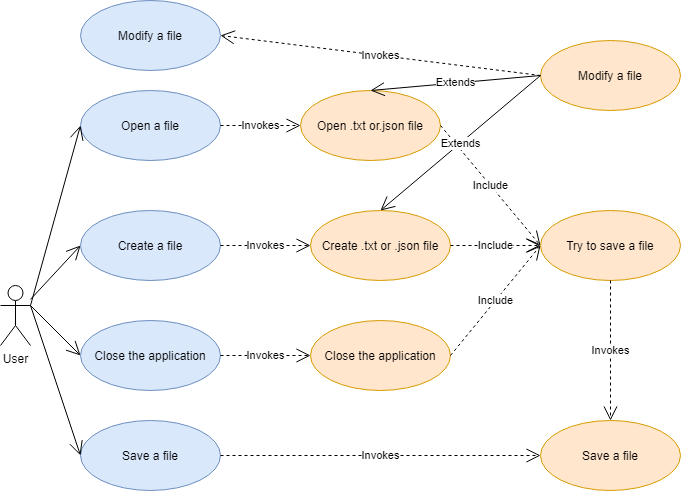

The diagram above was exported from draw.io. Its source (the exported page's mxGraphModel, read from the mxfile embedded in the PNG):
<mxGraphModel dx="1185" dy="588" grid="1" gridSize="10" guides="1" tooltips="1" connect="1" arrows="1" fold="1" page="1" pageScale="1" pageWidth="827" pageHeight="1169" math="0" shadow="0">
  <root>
    <mxCell id="0" />
    <mxCell id="1" parent="0" />
    <mxCell id="khn4xupnuvE-0PWC6XKL-1" value="User" style="shape=umlActor;verticalLabelPosition=bottom;verticalAlign=top;html=1;" vertex="1" parent="1">
      <mxGeometry x="80" y="305" width="30" height="60" as="geometry" />
    </mxCell>
    <mxCell id="khn4xupnuvE-0PWC6XKL-3" value="Try to save a file" style="ellipse;whiteSpace=wrap;html=1;fillColor=#ffe6cc;strokeColor=#d79b00;" vertex="1" parent="1">
      <mxGeometry x="620" y="230" width="140" height="70" as="geometry" />
    </mxCell>
    <mxCell id="khn4xupnuvE-0PWC6XKL-4" value="Create .txt or .json file" style="ellipse;whiteSpace=wrap;html=1;fillColor=#ffe6cc;strokeColor=#d79b00;" vertex="1" parent="1">
      <mxGeometry x="390" y="230" width="140" height="70" as="geometry" />
    </mxCell>
    <mxCell id="khn4xupnuvE-0PWC6XKL-5" value="Close the application" style="ellipse;whiteSpace=wrap;html=1;fillColor=#ffe6cc;strokeColor=#d79b00;" vertex="1" parent="1">
      <mxGeometry x="390" y="340" width="140" height="70" as="geometry" />
    </mxCell>
    <mxCell id="khn4xupnuvE-0PWC6XKL-6" value="Save a file" style="ellipse;whiteSpace=wrap;html=1;fillColor=#dae8fc;strokeColor=#6c8ebf;" vertex="1" parent="1">
      <mxGeometry x="160" y="440" width="140" height="70" as="geometry" />
    </mxCell>
    <mxCell id="khn4xupnuvE-0PWC6XKL-7" value="Open .txt or.json file" style="ellipse;whiteSpace=wrap;html=1;fillColor=#ffe6cc;strokeColor=#d79b00;" vertex="1" parent="1">
      <mxGeometry x="380" y="110" width="140" height="70" as="geometry" />
    </mxCell>
    <mxCell id="khn4xupnuvE-0PWC6XKL-8" value="Save a file" style="ellipse;whiteSpace=wrap;html=1;fillColor=#ffe6cc;strokeColor=#d79b00;" vertex="1" parent="1">
      <mxGeometry x="620" y="440" width="140" height="70" as="geometry" />
    </mxCell>
    <mxCell id="khn4xupnuvE-0PWC6XKL-9" value="Open a file" style="ellipse;whiteSpace=wrap;html=1;fillColor=#dae8fc;strokeColor=#6c8ebf;" vertex="1" parent="1">
      <mxGeometry x="160" y="110" width="140" height="70" as="geometry" />
    </mxCell>
    <mxCell id="khn4xupnuvE-0PWC6XKL-10" value="Create a file" style="ellipse;whiteSpace=wrap;html=1;fillColor=#dae8fc;strokeColor=#6c8ebf;" vertex="1" parent="1">
      <mxGeometry x="160" y="230" width="140" height="70" as="geometry" />
    </mxCell>
    <mxCell id="khn4xupnuvE-0PWC6XKL-11" value="Close the application" style="ellipse;whiteSpace=wrap;html=1;fillColor=#dae8fc;strokeColor=#6c8ebf;" vertex="1" parent="1">
      <mxGeometry x="160" y="340" width="140" height="70" as="geometry" />
    </mxCell>
    <mxCell id="khn4xupnuvE-0PWC6XKL-13" value="Include" style="endArrow=open;endSize=12;dashed=1;html=1;rounded=0;exitX=1;exitY=0.5;exitDx=0;exitDy=0;entryX=0;entryY=0.5;entryDx=0;entryDy=0;" edge="1" parent="1" source="khn4xupnuvE-0PWC6XKL-4" target="khn4xupnuvE-0PWC6XKL-3">
      <mxGeometry width="160" relative="1" as="geometry">
        <mxPoint x="510" y="290" as="sourcePoint" />
        <mxPoint x="670" y="290" as="targetPoint" />
      </mxGeometry>
    </mxCell>
    <mxCell id="khn4xupnuvE-0PWC6XKL-15" value="Include" style="endArrow=open;endSize=12;dashed=1;html=1;rounded=0;exitX=1;exitY=0.5;exitDx=0;exitDy=0;entryX=0;entryY=0.5;entryDx=0;entryDy=0;" edge="1" parent="1" source="khn4xupnuvE-0PWC6XKL-7" target="khn4xupnuvE-0PWC6XKL-3">
      <mxGeometry width="160" relative="1" as="geometry">
        <mxPoint x="520.0000000000016" y="305" as="sourcePoint" />
        <mxPoint x="630.0000000000005" y="345" as="targetPoint" />
      </mxGeometry>
    </mxCell>
    <mxCell id="khn4xupnuvE-0PWC6XKL-17" value="Include" style="endArrow=open;endSize=12;dashed=1;html=1;rounded=0;exitX=1;exitY=0.5;exitDx=0;exitDy=0;entryX=0;entryY=0.5;entryDx=0;entryDy=0;" edge="1" parent="1" source="khn4xupnuvE-0PWC6XKL-5" target="khn4xupnuvE-0PWC6XKL-3">
      <mxGeometry width="160" relative="1" as="geometry">
        <mxPoint x="510" y="460" as="sourcePoint" />
        <mxPoint x="670" y="460" as="targetPoint" />
      </mxGeometry>
    </mxCell>
    <mxCell id="khn4xupnuvE-0PWC6XKL-18" value="Invokes" style="endArrow=open;endSize=12;dashed=1;html=1;rounded=0;exitX=1;exitY=0.5;exitDx=0;exitDy=0;entryX=0;entryY=0.5;entryDx=0;entryDy=0;" edge="1" parent="1" source="khn4xupnuvE-0PWC6XKL-9" target="khn4xupnuvE-0PWC6XKL-7">
      <mxGeometry width="160" relative="1" as="geometry">
        <mxPoint x="520.0000000000016" y="305" as="sourcePoint" />
        <mxPoint x="630.0000000000005" y="345" as="targetPoint" />
      </mxGeometry>
    </mxCell>
    <mxCell id="khn4xupnuvE-0PWC6XKL-20" value="Invokes" style="endArrow=open;endSize=12;dashed=1;html=1;rounded=0;exitX=1;exitY=0.5;exitDx=0;exitDy=0;entryX=0;entryY=0.5;entryDx=0;entryDy=0;" edge="1" parent="1" source="khn4xupnuvE-0PWC6XKL-10" target="khn4xupnuvE-0PWC6XKL-4">
      <mxGeometry width="160" relative="1" as="geometry">
        <mxPoint x="520.0000000000016" y="305" as="sourcePoint" />
        <mxPoint x="630.0000000000005" y="345" as="targetPoint" />
      </mxGeometry>
    </mxCell>
    <mxCell id="khn4xupnuvE-0PWC6XKL-21" value="Invokes" style="endArrow=open;endSize=12;dashed=1;html=1;rounded=0;exitX=1;exitY=0.5;exitDx=0;exitDy=0;entryX=0;entryY=0.5;entryDx=0;entryDy=0;" edge="1" parent="1" source="khn4xupnuvE-0PWC6XKL-11" target="khn4xupnuvE-0PWC6XKL-5">
      <mxGeometry width="160" relative="1" as="geometry">
        <mxPoint x="520.0000000000016" y="305" as="sourcePoint" />
        <mxPoint x="630.0000000000005" y="345" as="targetPoint" />
      </mxGeometry>
    </mxCell>
    <mxCell id="khn4xupnuvE-0PWC6XKL-22" value="Invokes" style="endArrow=open;endSize=12;dashed=1;html=1;rounded=0;exitX=0.5;exitY=1;exitDx=0;exitDy=0;entryX=0.5;entryY=0;entryDx=0;entryDy=0;" edge="1" parent="1" source="khn4xupnuvE-0PWC6XKL-3" target="khn4xupnuvE-0PWC6XKL-8">
      <mxGeometry width="160" relative="1" as="geometry">
        <mxPoint x="510" y="460" as="sourcePoint" />
        <mxPoint x="670" y="460" as="targetPoint" />
      </mxGeometry>
    </mxCell>
    <mxCell id="khn4xupnuvE-0PWC6XKL-23" value="Invokes" style="endArrow=open;endSize=12;dashed=1;html=1;rounded=0;exitX=1;exitY=0.5;exitDx=0;exitDy=0;entryX=0;entryY=0.5;entryDx=0;entryDy=0;" edge="1" parent="1" source="khn4xupnuvE-0PWC6XKL-6" target="khn4xupnuvE-0PWC6XKL-8">
      <mxGeometry width="160" relative="1" as="geometry">
        <mxPoint x="520.0000000000016" y="305" as="sourcePoint" />
        <mxPoint x="630.0000000000005" y="345" as="targetPoint" />
      </mxGeometry>
    </mxCell>
    <mxCell id="khn4xupnuvE-0PWC6XKL-24" value="" style="endArrow=open;endFill=1;endSize=12;html=1;rounded=0;entryX=0;entryY=0.5;entryDx=0;entryDy=0;exitX=1;exitY=0.3333333333333333;exitDx=0;exitDy=0;exitPerimeter=0;" edge="1" parent="1" source="khn4xupnuvE-0PWC6XKL-1" target="khn4xupnuvE-0PWC6XKL-9">
      <mxGeometry width="160" relative="1" as="geometry">
        <mxPoint x="110" y="260" as="sourcePoint" />
        <mxPoint x="270" y="260" as="targetPoint" />
      </mxGeometry>
    </mxCell>
    <mxCell id="khn4xupnuvE-0PWC6XKL-25" value="" style="endArrow=open;endFill=1;endSize=12;html=1;rounded=0;entryX=0;entryY=0.5;entryDx=0;entryDy=0;" edge="1" parent="1" source="khn4xupnuvE-0PWC6XKL-1" target="khn4xupnuvE-0PWC6XKL-10">
      <mxGeometry width="160" relative="1" as="geometry">
        <mxPoint x="110" y="260" as="sourcePoint" />
        <mxPoint x="270" y="260" as="targetPoint" />
      </mxGeometry>
    </mxCell>
    <mxCell id="khn4xupnuvE-0PWC6XKL-26" value="" style="endArrow=open;endFill=1;endSize=12;html=1;rounded=0;entryX=0;entryY=0.5;entryDx=0;entryDy=0;exitX=1;exitY=0.3333333333333333;exitDx=0;exitDy=0;exitPerimeter=0;" edge="1" parent="1" source="khn4xupnuvE-0PWC6XKL-1" target="khn4xupnuvE-0PWC6XKL-11">
      <mxGeometry width="160" relative="1" as="geometry">
        <mxPoint x="110" y="260" as="sourcePoint" />
        <mxPoint x="270" y="260" as="targetPoint" />
      </mxGeometry>
    </mxCell>
    <mxCell id="khn4xupnuvE-0PWC6XKL-27" value="" style="endArrow=open;endFill=1;endSize=12;html=1;rounded=0;entryX=0;entryY=0.5;entryDx=0;entryDy=0;exitX=1;exitY=0.3333333333333333;exitDx=0;exitDy=0;exitPerimeter=0;" edge="1" parent="1" source="khn4xupnuvE-0PWC6XKL-1" target="khn4xupnuvE-0PWC6XKL-6">
      <mxGeometry width="160" relative="1" as="geometry">
        <mxPoint x="110" y="260" as="sourcePoint" />
        <mxPoint x="270" y="260" as="targetPoint" />
      </mxGeometry>
    </mxCell>
    <mxCell id="khn4xupnuvE-0PWC6XKL-28" value="Modify a file" style="ellipse;whiteSpace=wrap;html=1;fillColor=#ffe6cc;strokeColor=#d79b00;" vertex="1" parent="1">
      <mxGeometry x="620" y="60" width="140" height="70" as="geometry" />
    </mxCell>
    <mxCell id="khn4xupnuvE-0PWC6XKL-32" value="Extends" style="endArrow=open;endSize=12;html=1;rounded=0;exitX=0;exitY=0.5;exitDx=0;exitDy=0;entryX=0.5;entryY=0;entryDx=0;entryDy=0;strokeColor=default;" edge="1" parent="1" source="khn4xupnuvE-0PWC6XKL-28" target="khn4xupnuvE-0PWC6XKL-4">
      <mxGeometry width="160" relative="1" as="geometry">
        <mxPoint x="520.0000000000016" y="305" as="sourcePoint" />
        <mxPoint x="630.0000000000005" y="345" as="targetPoint" />
      </mxGeometry>
    </mxCell>
    <mxCell id="khn4xupnuvE-0PWC6XKL-33" value="Extends" style="endArrow=open;endSize=12;html=1;rounded=0;exitX=0;exitY=0.5;exitDx=0;exitDy=0;entryX=0.5;entryY=0;entryDx=0;entryDy=0;strokeColor=default;" edge="1" parent="1" source="khn4xupnuvE-0PWC6XKL-28" target="khn4xupnuvE-0PWC6XKL-7">
      <mxGeometry width="160" relative="1" as="geometry">
        <mxPoint x="520.0000000000016" y="305" as="sourcePoint" />
        <mxPoint x="630.0000000000005" y="345" as="targetPoint" />
      </mxGeometry>
    </mxCell>
    <mxCell id="khn4xupnuvE-0PWC6XKL-34" value="Modify a file" style="ellipse;whiteSpace=wrap;html=1;fillColor=#dae8fc;strokeColor=#6c8ebf;" vertex="1" parent="1">
      <mxGeometry x="160" y="20" width="140" height="70" as="geometry" />
    </mxCell>
    <mxCell id="khn4xupnuvE-0PWC6XKL-36" value="Invokes" style="endArrow=open;endSize=12;dashed=1;html=1;rounded=0;exitX=0;exitY=0.5;exitDx=0;exitDy=0;entryX=1;entryY=0.5;entryDx=0;entryDy=0;" edge="1" parent="1" source="khn4xupnuvE-0PWC6XKL-28" target="khn4xupnuvE-0PWC6XKL-34">
      <mxGeometry width="160" relative="1" as="geometry">
        <mxPoint x="510" y="460" as="sourcePoint" />
        <mxPoint x="670" y="460" as="targetPoint" />
      </mxGeometry>
    </mxCell>
  </root>
</mxGraphModel>